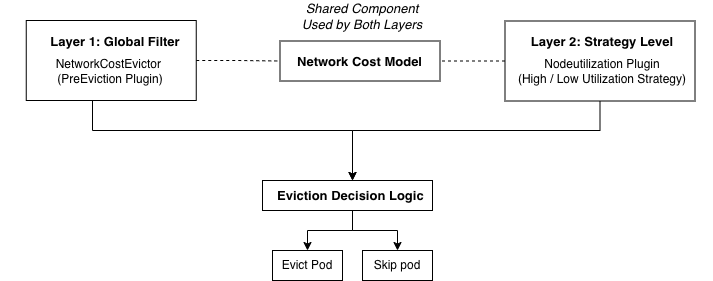

The diagram above was exported from draw.io. Its source (the exported page's mxGraphModel, read from the mxfile embedded in the PNG):
<mxGraphModel dx="3185" dy="2710" grid="1" gridSize="10" guides="1" tooltips="1" connect="1" arrows="1" fold="1" page="1" pageScale="1" pageWidth="850" pageHeight="1100" math="0" shadow="0">
  <root>
    <mxCell id="0" />
    <mxCell id="1" parent="0" />
    <mxCell id="2" edge="1" parent="1" source="12" style="edgeStyle=orthogonalEdgeStyle;rounded=0;orthogonalLoop=1;jettySize=auto;html=1;entryX=0.5;entryY=0;entryDx=0;entryDy=0;exitX=0.5;exitY=1;exitDx=0;exitDy=0;" target="7">
      <mxGeometry relative="1" as="geometry">
        <Array as="points">
          <mxPoint x="250" y="-80" />
          <mxPoint x="250" y="-20" />
          <mxPoint x="510" y="-20" />
        </Array>
      </mxGeometry>
    </mxCell>
    <mxCell id="3" edge="1" parent="1" source="16" style="edgeStyle=orthogonalEdgeStyle;rounded=0;orthogonalLoop=1;jettySize=auto;html=1;entryX=0.5;entryY=0;entryDx=0;entryDy=0;exitX=0.5;exitY=1;exitDx=0;exitDy=0;" target="7">
      <mxGeometry relative="1" as="geometry">
        <Array as="points">
          <mxPoint x="758" y="-20" />
          <mxPoint x="510" y="-20" />
        </Array>
        <mxPoint x="717.5" y="50" as="sourcePoint" />
      </mxGeometry>
    </mxCell>
    <mxCell id="4" parent="1" style="rounded=0;whiteSpace=wrap;html=1;" value="" vertex="1">
      <mxGeometry height="30" width="170" x="420" y="30" as="geometry" />
    </mxCell>
    <mxCell id="5" edge="1" parent="1" source="7" style="edgeStyle=orthogonalEdgeStyle;rounded=0;orthogonalLoop=1;jettySize=auto;html=1;entryX=0.5;entryY=0;entryDx=0;entryDy=0;" target="8">
      <mxGeometry relative="1" as="geometry" />
    </mxCell>
    <mxCell id="6" edge="1" parent="1" source="7" style="edgeStyle=orthogonalEdgeStyle;rounded=0;orthogonalLoop=1;jettySize=auto;html=1;entryX=0.5;entryY=0;entryDx=0;entryDy=0;" target="9">
      <mxGeometry relative="1" as="geometry" />
    </mxCell>
    <mxCell id="7" parent="1" style="text;html=1;whiteSpace=wrap;strokeColor=none;fillColor=none;align=center;verticalAlign=middle;rounded=0;" value="&lt;b&gt;&lt;font style=&quot;font-size: 13px;&quot;&gt;Eviction Decision Logic&lt;/font&gt;&amp;nbsp;&lt;/b&gt;" vertex="1">
      <mxGeometry height="30" width="160" x="430" y="30" as="geometry" />
    </mxCell>
    <mxCell id="8" parent="1" style="rounded=0;whiteSpace=wrap;html=1;" value="Evict Pod" vertex="1">
      <mxGeometry height="30" width="70" x="430" y="100" as="geometry" />
    </mxCell>
    <mxCell id="9" parent="1" style="rounded=0;whiteSpace=wrap;html=1;" value="&lt;div&gt;Skip pod&lt;/div&gt;" vertex="1">
      <mxGeometry height="30" width="70" x="520" y="100" as="geometry" />
    </mxCell>
    <mxCell id="10" parent="1" style="text;html=1;whiteSpace=wrap;strokeColor=none;fillColor=none;align=center;verticalAlign=middle;rounded=0;fontSize=13;" value="&lt;i&gt;Shared Component &lt;br&gt;Used by Both Layers&lt;/i&gt;" vertex="1">
      <mxGeometry height="30" width="240" x="400" y="-149.5" as="geometry" />
    </mxCell>
    <mxCell id="11" connectable="0" parent="1" style="group" value="" vertex="1">
      <mxGeometry height="80" width="220" x="157.5" y="-130" as="geometry" />
    </mxCell>
    <mxCell id="12" parent="11" style="rounded=0;whiteSpace=wrap;html=1;" value="" vertex="1">
      <mxGeometry height="80" width="170" x="26.25" as="geometry" />
    </mxCell>
    <mxCell id="13" parent="11" style="text;html=1;whiteSpace=wrap;strokeColor=none;fillColor=none;align=center;verticalAlign=middle;rounded=0;fontSize=13;" value="&lt;b&gt;Layer 1: Global Filter&lt;/b&gt;" vertex="1">
      <mxGeometry height="30" width="140" x="45" y="6" as="geometry" />
    </mxCell>
    <mxCell id="14" parent="11" style="text;html=1;whiteSpace=wrap;strokeColor=none;fillColor=none;align=center;verticalAlign=middle;rounded=0;" value="NetworkCostEvictor&amp;nbsp;&lt;div&gt;(PreEviction Plugin)&lt;/div&gt;" vertex="1">
      <mxGeometry height="30" width="130" x="45" y="36" as="geometry" />
    </mxCell>
    <mxCell id="15" connectable="0" parent="1" style="group" value="" vertex="1">
      <mxGeometry height="80" width="220" x="650" y="-129.5" as="geometry" />
    </mxCell>
    <mxCell id="16" parent="15" style="rounded=0;whiteSpace=wrap;html=1;" value="" vertex="1">
      <mxGeometry height="80" width="190" x="12.5" as="geometry" />
    </mxCell>
    <mxCell id="17" parent="15" style="text;html=1;whiteSpace=wrap;strokeColor=none;fillColor=none;align=center;verticalAlign=middle;rounded=0;fontSize=13;" value="&lt;b&gt;Layer 2: Strategy Level&lt;/b&gt;" vertex="1">
      <mxGeometry height="30" width="190" x="15" y="5" as="geometry" />
    </mxCell>
    <mxCell id="18" parent="15" style="text;html=1;whiteSpace=wrap;strokeColor=none;fillColor=none;align=center;verticalAlign=middle;rounded=0;" value="Nodeutilization Plugin&lt;div&gt;(High / Low Utilization Strategy)&lt;/div&gt;" vertex="1">
      <mxGeometry height="30" width="177.5" x="21.25" y="35" as="geometry" />
    </mxCell>
    <mxCell id="19" edge="1" parent="1" source="12" style="edgeStyle=orthogonalEdgeStyle;rounded=0;orthogonalLoop=1;jettySize=auto;html=1;entryX=0;entryY=0.5;entryDx=0;entryDy=0;endArrow=none;endFill=0;dashed=1;" target="21">
      <mxGeometry relative="1" as="geometry" />
    </mxCell>
    <mxCell id="20" connectable="0" parent="1" style="group" value="" vertex="1">
      <mxGeometry height="40" width="160" x="437.5" y="-109.5" as="geometry" />
    </mxCell>
    <mxCell id="21" parent="20" style="rounded=0;whiteSpace=wrap;html=1;" value="" vertex="1">
      <mxGeometry height="40" width="160" as="geometry" />
    </mxCell>
    <mxCell id="22" parent="20" style="text;html=1;whiteSpace=wrap;strokeColor=none;fillColor=none;align=center;verticalAlign=middle;rounded=0;fontSize=13;" value="&lt;b&gt;Network Cost Model&lt;/b&gt;" vertex="1">
      <mxGeometry height="30" width="135" x="12.5" y="5" as="geometry" />
    </mxCell>
    <mxCell id="23" edge="1" parent="1" source="16" style="edgeStyle=orthogonalEdgeStyle;rounded=0;orthogonalLoop=1;jettySize=auto;html=1;exitX=0;exitY=0.5;exitDx=0;exitDy=0;entryX=1;entryY=0.5;entryDx=0;entryDy=0;endArrow=none;endFill=0;dashed=1;" target="21">
      <mxGeometry relative="1" as="geometry" />
    </mxCell>
  </root>
</mxGraphModel>